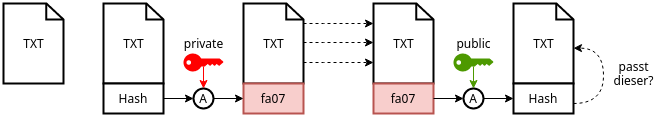

The diagram above was exported from draw.io. Its source (the exported page's mxGraphModel, read from the mxfile embedded in the PNG):
<mxGraphModel dx="1185" dy="597" grid="1" gridSize="10" guides="1" tooltips="1" connect="1" arrows="1" fold="1" page="1" pageScale="1" pageWidth="850" pageHeight="1100" math="0" shadow="0">
  <root>
    <mxCell id="0" />
    <mxCell id="1" parent="0" />
    <mxCell id="Fxiqo55sCFKzH3G0T5C--1" value="TXT" style="html=1;verticalLabelPosition=middle;align=center;labelBackgroundColor=#ffffff;verticalAlign=middle;strokeWidth=2;shadow=0;dashed=0;shape=mxgraph.ios7.icons.document;labelPosition=center;" vertex="1" parent="1">
      <mxGeometry x="140" y="120" width="60" height="80" as="geometry" />
    </mxCell>
    <mxCell id="Fxiqo55sCFKzH3G0T5C--3" value="TXT" style="html=1;verticalLabelPosition=middle;align=center;labelBackgroundColor=#ffffff;verticalAlign=middle;strokeWidth=2;shadow=0;dashed=0;shape=mxgraph.ios7.icons.document;labelPosition=center;" vertex="1" parent="1">
      <mxGeometry x="240" y="120" width="60" height="80" as="geometry" />
    </mxCell>
    <mxCell id="Fxiqo55sCFKzH3G0T5C--4" value="Hash" style="rounded=0;whiteSpace=wrap;html=1;strokeWidth=2;" vertex="1" parent="1">
      <mxGeometry x="240" y="200" width="60" height="30" as="geometry" />
    </mxCell>
    <mxCell id="Fxiqo55sCFKzH3G0T5C--5" value="TXT" style="html=1;verticalLabelPosition=middle;align=center;labelBackgroundColor=#ffffff;verticalAlign=middle;strokeWidth=2;shadow=0;dashed=0;shape=mxgraph.ios7.icons.document;labelPosition=center;" vertex="1" parent="1">
      <mxGeometry x="380" y="120" width="60" height="80" as="geometry" />
    </mxCell>
    <mxCell id="Fxiqo55sCFKzH3G0T5C--6" value="fa07" style="rounded=0;whiteSpace=wrap;html=1;strokeWidth=2;fillColor=#f8cecc;strokeColor=#b85450;" vertex="1" parent="1">
      <mxGeometry x="380" y="200" width="60" height="30" as="geometry" />
    </mxCell>
    <mxCell id="Fxiqo55sCFKzH3G0T5C--7" value="A" style="ellipse;whiteSpace=wrap;html=1;aspect=fixed;strokeWidth=2;" vertex="1" parent="1">
      <mxGeometry x="330" y="205" width="20" height="20" as="geometry" />
    </mxCell>
    <mxCell id="Fxiqo55sCFKzH3G0T5C--11" value="" style="endArrow=classic;html=1;rounded=0;" edge="1" parent="1" source="Fxiqo55sCFKzH3G0T5C--4" target="Fxiqo55sCFKzH3G0T5C--7">
      <mxGeometry width="50" height="50" relative="1" as="geometry">
        <mxPoint x="400" y="400" as="sourcePoint" />
        <mxPoint x="450" y="350" as="targetPoint" />
      </mxGeometry>
    </mxCell>
    <mxCell id="Fxiqo55sCFKzH3G0T5C--12" value="" style="endArrow=classic;html=1;rounded=0;exitX=1;exitY=0.5;exitDx=0;exitDy=0;" edge="1" parent="1" source="Fxiqo55sCFKzH3G0T5C--7" target="Fxiqo55sCFKzH3G0T5C--6">
      <mxGeometry width="50" height="50" relative="1" as="geometry">
        <mxPoint x="400" y="400" as="sourcePoint" />
        <mxPoint x="450" y="350" as="targetPoint" />
      </mxGeometry>
    </mxCell>
    <mxCell id="Fxiqo55sCFKzH3G0T5C--13" value="private" style="points=[[0,0.5,0],[0.24,0,0],[0.5,0.28,0],[0.995,0.475,0],[0.5,0.72,0],[0.24,1,0]];verticalLabelPosition=top;sketch=0;html=1;verticalAlign=bottom;aspect=fixed;align=center;pointerEvents=1;shape=mxgraph.cisco19.key;fontFamily=Lucida Console;fillColor=#FF0000;strokeColor=#82b366;labelPosition=center;" vertex="1" parent="1">
      <mxGeometry x="320" y="170" width="40" height="18" as="geometry" />
    </mxCell>
    <mxCell id="Fxiqo55sCFKzH3G0T5C--14" value="" style="endArrow=classic;html=1;rounded=0;fontFamily=Lucida Console;exitX=0.5;exitY=0.72;exitDx=0;exitDy=0;exitPerimeter=0;strokeColor=#FF0000;entryX=0.5;entryY=0;entryDx=0;entryDy=0;" edge="1" parent="1" source="Fxiqo55sCFKzH3G0T5C--13" target="Fxiqo55sCFKzH3G0T5C--7">
      <mxGeometry width="50" height="50" relative="1" as="geometry">
        <mxPoint x="388" y="426" as="sourcePoint" />
        <mxPoint x="340" y="200" as="targetPoint" />
      </mxGeometry>
    </mxCell>
    <mxCell id="Fxiqo55sCFKzH3G0T5C--16" value="TXT" style="html=1;verticalLabelPosition=middle;align=center;labelBackgroundColor=#ffffff;verticalAlign=middle;strokeWidth=2;shadow=0;dashed=0;shape=mxgraph.ios7.icons.document;labelPosition=center;" vertex="1" parent="1">
      <mxGeometry x="510" y="120" width="60" height="80" as="geometry" />
    </mxCell>
    <mxCell id="Fxiqo55sCFKzH3G0T5C--17" value="fa07" style="rounded=0;whiteSpace=wrap;html=1;strokeWidth=2;fillColor=#f8cecc;strokeColor=#b85450;" vertex="1" parent="1">
      <mxGeometry x="510" y="200" width="60" height="30" as="geometry" />
    </mxCell>
    <mxCell id="Fxiqo55sCFKzH3G0T5C--18" value="" style="endArrow=classic;html=1;rounded=0;dashed=1;" edge="1" parent="1">
      <mxGeometry width="50" height="50" relative="1" as="geometry">
        <mxPoint x="440" y="140" as="sourcePoint" />
        <mxPoint x="510" y="140" as="targetPoint" />
        <Array as="points">
          <mxPoint x="460" y="140" />
        </Array>
      </mxGeometry>
    </mxCell>
    <mxCell id="Fxiqo55sCFKzH3G0T5C--20" value="" style="endArrow=classic;html=1;rounded=0;dashed=1;" edge="1" parent="1">
      <mxGeometry width="50" height="50" relative="1" as="geometry">
        <mxPoint x="440" y="159" as="sourcePoint" />
        <mxPoint x="510" y="159" as="targetPoint" />
        <Array as="points">
          <mxPoint x="460" y="159" />
        </Array>
      </mxGeometry>
    </mxCell>
    <mxCell id="Fxiqo55sCFKzH3G0T5C--21" value="" style="endArrow=classic;html=1;rounded=0;dashed=1;" edge="1" parent="1">
      <mxGeometry width="50" height="50" relative="1" as="geometry">
        <mxPoint x="440" y="179" as="sourcePoint" />
        <mxPoint x="510" y="179" as="targetPoint" />
        <Array as="points">
          <mxPoint x="460" y="179" />
        </Array>
      </mxGeometry>
    </mxCell>
    <mxCell id="Fxiqo55sCFKzH3G0T5C--22" value="TXT" style="html=1;verticalLabelPosition=middle;align=center;labelBackgroundColor=#ffffff;verticalAlign=middle;strokeWidth=2;shadow=0;dashed=0;shape=mxgraph.ios7.icons.document;labelPosition=center;" vertex="1" parent="1">
      <mxGeometry x="650" y="120" width="60" height="80" as="geometry" />
    </mxCell>
    <mxCell id="Fxiqo55sCFKzH3G0T5C--23" value="Hash" style="rounded=0;whiteSpace=wrap;html=1;strokeWidth=2;" vertex="1" parent="1">
      <mxGeometry x="650" y="200" width="60" height="30" as="geometry" />
    </mxCell>
    <mxCell id="Fxiqo55sCFKzH3G0T5C--24" value="A" style="ellipse;whiteSpace=wrap;html=1;aspect=fixed;strokeWidth=2;" vertex="1" parent="1">
      <mxGeometry x="600" y="205" width="20" height="20" as="geometry" />
    </mxCell>
    <mxCell id="Fxiqo55sCFKzH3G0T5C--25" value="" style="endArrow=classic;html=1;rounded=0;" edge="1" parent="1" target="Fxiqo55sCFKzH3G0T5C--24">
      <mxGeometry width="50" height="50" relative="1" as="geometry">
        <mxPoint x="570" y="215" as="sourcePoint" />
        <mxPoint x="720" y="350" as="targetPoint" />
      </mxGeometry>
    </mxCell>
    <mxCell id="Fxiqo55sCFKzH3G0T5C--26" value="" style="endArrow=classic;html=1;rounded=0;exitX=1;exitY=0.5;exitDx=0;exitDy=0;" edge="1" parent="1" source="Fxiqo55sCFKzH3G0T5C--24">
      <mxGeometry width="50" height="50" relative="1" as="geometry">
        <mxPoint x="670" y="400" as="sourcePoint" />
        <mxPoint x="650" y="215" as="targetPoint" />
      </mxGeometry>
    </mxCell>
    <mxCell id="Fxiqo55sCFKzH3G0T5C--27" value="public" style="points=[[0,0.5,0],[0.24,0,0],[0.5,0.28,0],[0.995,0.475,0],[0.5,0.72,0],[0.24,1,0]];verticalLabelPosition=top;sketch=0;html=1;verticalAlign=bottom;aspect=fixed;align=center;pointerEvents=1;shape=mxgraph.cisco19.key;fontFamily=Lucida Console;fillColor=#4D9900;strokeColor=#82b366;labelPosition=center;" vertex="1" parent="1">
      <mxGeometry x="590" y="170" width="40" height="18" as="geometry" />
    </mxCell>
    <mxCell id="Fxiqo55sCFKzH3G0T5C--28" value="" style="endArrow=classic;html=1;rounded=0;fontFamily=Lucida Console;exitX=0.5;exitY=0.72;exitDx=0;exitDy=0;exitPerimeter=0;strokeColor=#4D9900;entryX=0.5;entryY=0;entryDx=0;entryDy=0;" edge="1" parent="1" source="Fxiqo55sCFKzH3G0T5C--27" target="Fxiqo55sCFKzH3G0T5C--24">
      <mxGeometry width="50" height="50" relative="1" as="geometry">
        <mxPoint x="658" y="426" as="sourcePoint" />
        <mxPoint x="610" y="200" as="targetPoint" />
      </mxGeometry>
    </mxCell>
    <mxCell id="Fxiqo55sCFKzH3G0T5C--29" value="" style="endArrow=classic;html=1;rounded=0;dashed=1;strokeColor=#000000;entryX=1;entryY=0.558;entryDx=0;entryDy=0;entryPerimeter=0;edgeStyle=orthogonalEdgeStyle;curved=1;" edge="1" parent="1" target="Fxiqo55sCFKzH3G0T5C--22">
      <mxGeometry width="50" height="50" relative="1" as="geometry">
        <mxPoint x="710" y="220" as="sourcePoint" />
        <mxPoint x="760" y="170" as="targetPoint" />
        <Array as="points">
          <mxPoint x="740" y="220" />
          <mxPoint x="740" y="165" />
        </Array>
      </mxGeometry>
    </mxCell>
    <mxCell id="Fxiqo55sCFKzH3G0T5C--30" value="passt&lt;br&gt;dieser?" style="text;html=1;align=center;verticalAlign=middle;resizable=0;points=[];autosize=1;strokeColor=none;fillColor=none;" vertex="1" parent="1">
      <mxGeometry x="740" y="170" width="60" height="40" as="geometry" />
    </mxCell>
  </root>
</mxGraphModel>